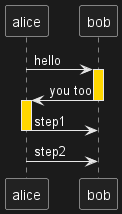

The diagram above was rendered by PlantUML. Its source (embedded in the PNG):
@startuml
alice -> bob   --++ #gold: hello
bob   -> alice --++ #gold: you too
alice -> bob   --: step1
alice -> bob   : step2
@enduml